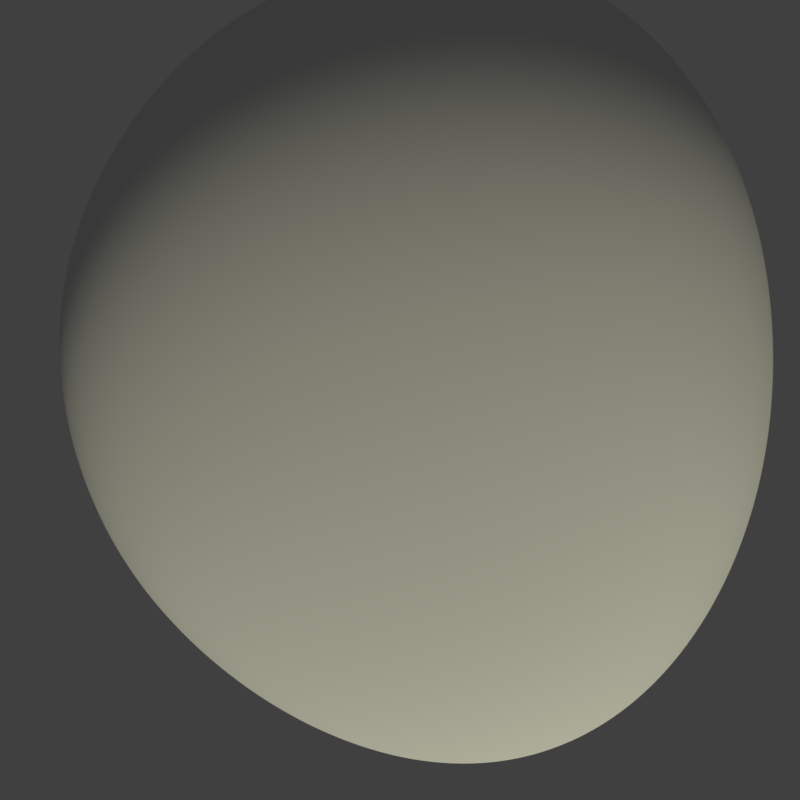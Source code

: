 # Source: smallMeteor.blend  (saved by Blender 2.79.0; exported with 4.5.12 LTS)
import bpy
from mathutils import Matrix  # noqa: F401  (used for matrix-valued properties, if any)

bpy.ops.wm.read_factory_settings(use_empty=True)
scene = bpy.context.scene
scene.name = 'Scene'

# ---- collections
col_collection_1 = bpy.data.collections.new('Collection 1'); scene.collection.children.link(col_collection_1)

# ---- materials (node trees are filled in below, after node groups)
mat_material = bpy.data.materials.new('Material')
mat_material.alpha_threshold = 0.0
mat_material.use_transparent_shadow = False
mat_material.roughness = 0.5
mat_material.specular_intensity = 0.0
mat_material.line_color = (0.0, 0.0, 0.0, 1.0)

# ---- material node trees

# ---- world
world_world = bpy.data.worlds.new('World'); scene.world = world_world
world_world.color = (0.05088, 0.05088, 0.05088)
world_world.use_sun_shadow = False
world_world.sun_shadow_jitter_overblur = 0.0
world_world.cycles.sampling_method = 'MANUAL'

# ---- cameras
cam_camera = bpy.data.cameras.new('Camera')
cam_camera.clip_end = 100.0
cam_camera.lens = 35.0
cam_camera.sensor_width = 32.0
cam_camera.sensor_height = 18.0
cam_camera.ortho_scale = 7.314
cam_camera.dof.focus_distance = 0.0
cam_camera.dof.aperture_fstop = 128.0

# ---- lights
light_lamp = bpy.data.lights.new('Lamp', 'SUN')
light_lamp.color = (1.0, 0.9905, 0.7373)
light_lamp.transmission_factor = 0.0
light_lamp.cutoff_distance = 30.0
light_lamp.angle = 0.1993
light_lamp.energy = 1.5
light_lamp.shadow_buffer_clip_start = 1.001
light_lamp.shadow_soft_size = 0.1
light_lamp.shadow_cascade_max_distance = 1000.0

# ---- meshes
me_cube = bpy.data.meshes.new('Cube')
me_cube.from_pydata([(0.5162, -2.813, -1.0), (-2.228, -0.62, -1.0), (-0.3024, 0.3494, -0.2608), (1.159, 0.8097, -2.911), (0.8097, -1.159, 1.0), (-0.1237, -0.1478, 1.0), (-0.8097, 1.159, 1.0), (1.254, 1.343, 1.0)], [], [(0, 1, 2, 3), (4, 7, 6, 5), (0, 4, 5, 1), (1, 5, 6, 2), (2, 6, 7, 3), (4, 0, 3, 7)])
me_cube.polygons.foreach_set('use_smooth', [True] * 6)
_uv = me_cube.uv_layers.new(name='UVMap')
_uv.uv.foreach_set('vector', [0.0, 0.0, 1.0, 0.0, 1.0, 1.0, 0.0, 1.0, 0.0, 0.0, 1.0, 0.0, 1.0, 1.0, 0.0, 1.0, 0.0, 0.0, 1.0, 0.0, 1.0, 1.0, 0.0, 1.0, 0.0, 0.0, 1.0, 0.0, 1.0, 1.0, 0.0, 1.0, 0.0, 0.0, 1.0, 0.0, 1.0, 1.0, 0.0, 1.0, 0.0, 0.0, 1.0, 0.0, 1.0, 1.0, 0.0, 1.0])
me_cube.materials.append(mat_material)
me_cube.use_remesh_preserve_volume = False
me_cube.use_remesh_preserve_attributes = False
me_cube.use_mirror_vertex_groups = False
me_cube.update()

# ---- objects
ob_cube = bpy.data.objects.new('Cube', me_cube)
ob_lamp = bpy.data.objects.new('Lamp', light_lamp)
ob_camera = bpy.data.objects.new('Camera', cam_camera)

# ---- transforms, parenting, visibility, modifiers, constraints
ob_cube.location = (0.4587, 0.1976, 0.0)
ob_cube.rotation_euler = (0.0, 0.0, 5.189)
ob_cube.scale = (1.407, 1.407, 1.407)
ob_cube.lock_rotations_4d = False
ob_cube.empty_display_type = 'ARROWS'
ob_cube.lineart.crease_threshold = 0.0
_m = ob_cube.modifiers.new('Subsurf', 'SUBSURF')
_m.uv_smooth = 'PRESERVE_CORNERS'
_m.levels = 6
_m.render_levels = 6
_m.show_only_control_edges = False
_m = ob_cube.modifiers.new('Displace', 'DISPLACE')
_m.strength = 0.7
ob_lamp.location = (4.076, 1.005, 5.904)
ob_lamp.rotation_euler = (0.7074, 0.1076, 0.8291)
ob_lamp.lock_rotations_4d = False
ob_lamp.empty_display_type = 'ARROWS'
ob_lamp.color = (0.0, 0.0, 0.0, 0.0)
ob_lamp.lineart.crease_threshold = 0.0
ob_camera.location = (0.5052, -4.879, -0.3711)
ob_camera.rotation_euler = (1.571, -2.284, -0.0)
ob_camera.scale = (1.0, 1.0, 1.0)
ob_camera.lock_rotations_4d = False
ob_camera.empty_display_type = 'ARROWS'
ob_camera.color = (0.0, 0.0, 0.0, 0.0)
ob_camera.display_type = 'WIRE'
ob_camera.lineart.crease_threshold = 0.0

# ---- collection membership
col_collection_1.objects.link(ob_cube)
col_collection_1.objects.link(ob_lamp)
col_collection_1.objects.link(ob_camera)

# ---- scene / render settings (as saved in the file)
scene.camera = ob_camera
scene.frame_start = 1; scene.frame_end = 48; scene.frame_set(40)
scene.render.engine = 'BLENDER_EEVEE_NEXT'
scene.render.image_settings.compression = 0
scene.render.resolution_x = 120
scene.render.resolution_y = 120
scene.render.dither_intensity = 0.0
scene.render.film_transparent = True
scene.cycles.use_denoising = False
scene.cycles.samples = 128
scene.cycles.sampling_pattern = 'TABULATED_SOBOL'
scene.cycles.use_adaptive_sampling = False
scene.cycles.use_light_tree = False
scene.cycles.blur_glossy = 0.0
scene.cycles.sample_clamp_indirect = 0.0
scene.view_settings.view_transform = 'Standard'
bpy.context.view_layer.update()
